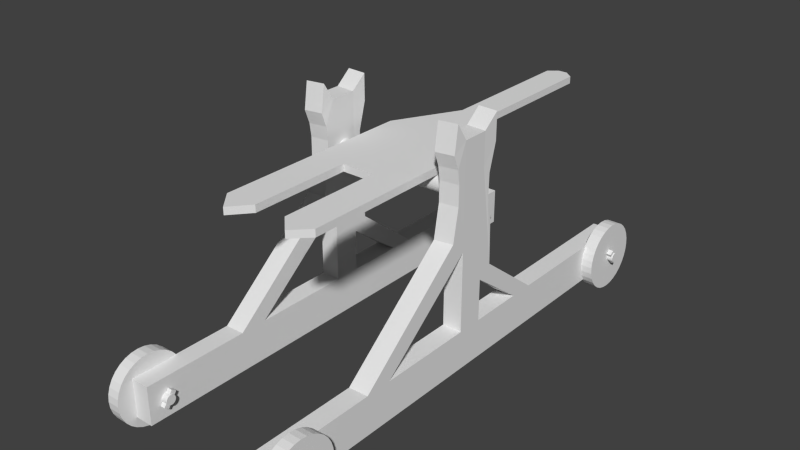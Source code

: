 # Source: catapult.blend  (saved by Blender 2.76.0; exported with 4.5.12 LTS)
import bpy
from mathutils import Matrix  # noqa: F401  (used for matrix-valued properties, if any)

bpy.ops.wm.read_factory_settings(use_empty=True)
scene = bpy.context.scene
scene.name = 'Scene'

# ---- collections
col_collection_1 = bpy.data.collections.new('Collection 1'); scene.collection.children.link(col_collection_1)

# ---- world
world_world = bpy.data.worlds.new('World'); scene.world = world_world
world_world.color = (0.05088, 0.05088, 0.05088)
world_world.use_sun_shadow = False
world_world.sun_shadow_jitter_overblur = 0.0
world_world.cycles.sampling_method = 'MANUAL'
world_world.cycles.sample_map_resolution = 256

# ---- meshes
me_cylinder_003 = bpy.data.meshes.new('Cylinder.003')
me_cylinder_003.from_pydata([(-0.9047, -5.435, -0.6667), (-1.657, -5.435, -0.6667), (-0.9047, 26.41, -0.1915), (-1.657, 26.41, -0.1915), (-0.9047, -5.435, 0.6667), (-1.657, -5.435, 0.6667), (-0.9047, 26.41, 0.1915), (-1.657, 26.41, 0.1915), (-1.156, -5.435, -0.6667), (-1.406, -5.435, -0.6667), (-1.657, 4.804, -0.6667), (-1.657, 11.4, -0.1915), (-1.406, 26.41, -0.1915), (-1.156, 26.41, -0.1915), (-0.9047, 11.4, -0.1915), (-0.9047, 4.804, -0.6667), (-1.657, 27.2, -0.06382), (-1.657, 27.2, 0.06382), (-1.406, 26.41, 0.1915), (-1.156, 26.41, 0.1915), (-0.9047, 27.2, 0.06382), (-0.9047, 27.2, -0.06382), (-1.657, 11.4, 0.1915), (-1.657, 4.804, 0.6667), (-1.406, -5.435, 0.6667), (-1.156, -5.435, 0.6667), (-0.9047, 4.804, 0.6667), (-0.9047, 11.4, 0.1915), (-1.657, -5.435, 0.2222), (-1.657, -5.435, -0.2222), (-0.9047, -5.435, -0.2222), (-0.9047, -5.435, 0.2222), (-1.657, 4.804, 0.2222), (-1.657, 4.804, -0.2222), (-1.657, 11.4, 0.06382), (-1.657, 11.4, -0.06382), (-0.9047, 4.804, -0.2222), (-0.9047, 4.804, 0.2222), (-0.9047, 11.4, -0.06382), (-0.9047, 11.4, 0.06382), (-1.657, -15.95, 0.6667), (-0.9047, -15.95, 0.6667), (-1.657, -15.95, -0.6667), (-0.9047, -15.95, -0.6667), (-1.406, 11.4, 0.1915), (-1.156, 11.4, 0.1915), (-1.406, 4.804, 0.6667), (-1.156, 4.804, 0.6667), (-1.406, 27.2, -0.06382), (-1.156, 27.2, -0.06382), (-1.406, 27.2, 0.06382), (-1.156, 27.2, 0.06382), (-1.406, 4.804, -0.6667), (-1.156, 4.804, -0.6667), (-1.406, 11.4, -0.1915), (-1.156, 11.4, -0.1915), (-0.9047, -6.742, -0.6667), (-1.657, -6.742, -0.6667), (-0.9047, -6.742, 0.6667), (-1.657, -6.742, 0.6667), (-1.156, -6.742, -0.6667), (-1.406, -6.742, -0.6667), (-1.406, -6.742, 0.6667), (-1.156, -6.742, 0.6667), (-1.657, -6.742, 0.2222), (-1.657, -6.742, -0.2222), (-0.9047, -6.742, -0.2222), (-0.9047, -6.742, 0.2222), (-1.156, -15.95, -0.6667), (-1.406, -15.95, -0.6667), (-1.406, -15.95, 0.6667), (-1.156, -15.95, 0.6667), (-1.657, -15.95, 0.2222), (-1.657, -15.95, -0.2222), (-0.9047, -15.95, -0.2222), (-0.9047, -15.95, 0.2222), (-1.406, -15.95, 0.2222), (-1.156, -15.95, 0.2222), (-1.406, -15.95, -0.2222), (-1.156, -15.95, -0.2222), (-1.657, -12.88, -0.2222), (-1.657, -9.812, -0.2222), (-1.657, -9.812, 0.2222), (-1.657, -12.88, 0.2222), (-0.9047, -12.88, -0.2222), (-0.9047, -9.812, -0.2222), (-0.9047, -9.812, 0.2222), (-0.9047, -12.88, 0.2222), (-1.072, -15.95, 0.2222), (-0.9883, -15.95, 0.2222), (-1.574, -15.95, 0.2222), (-1.49, -15.95, 0.2222), (-1.323, -15.95, 0.2222), (-1.239, -15.95, 0.2222), (-1.072, -15.95, -0.2222), (-0.9883, -15.95, -0.2222), (-1.574, -15.95, -0.2222), (-1.49, -15.95, -0.2222), (-1.323, -15.95, -0.2222), (-1.239, -15.95, -0.2222), (-1.03, -15.95, 0.6667), (-0.9047, -17.6, 0.4444), (-1.532, -15.95, 0.6667), (-1.281, -15.95, 0.6667), (-1.657, -17.6, 0.4444), (-0.9465, -15.95, 0.2222), (-1.448, -15.95, 0.2222), (-1.197, -15.95, 0.2222), (-1.406, -17.6, 0.4444), (-1.156, -17.6, 0.4444), (-1.114, -15.95, 0.2222), (-1.03, -15.95, 0.2222), (-1.615, -15.95, 0.2222), (-1.532, -15.95, 0.2222), (-1.365, -15.95, 0.2222), (-1.281, -15.95, 0.2222), (-1.532, -15.95, -0.6667), (-1.657, -17.9, -0.4444), (-1.03, -15.95, -0.6667), (-1.281, -15.95, -0.6667), (-0.9047, -17.9, -0.4444), (-0.9465, -15.95, -0.2222), (-1.448, -15.95, -0.2222), (-1.197, -15.95, -0.2222), (-1.406, -17.9, -0.4444), (-1.156, -17.9, -0.4444), (-1.114, -15.95, -0.2222), (-1.03, -15.95, -0.2222), (-1.615, -15.95, -0.2222), (-1.532, -15.95, -0.2222), (-1.365, -15.95, -0.2222), (-1.281, -15.95, -0.2222), (0.0, 1.0, -1.0), (0.0, 1.0, 1.0), (0.1951, 0.9808, -1.0), (0.1951, 0.9808, 1.0), (0.3827, 0.9239, -1.0), (0.3827, 0.9239, 1.0), (0.5556, 0.8315, -1.0), (0.5556, 0.8315, 1.0), (0.7071, 0.7071, -1.0), (0.7071, 0.7071, 1.0), (0.8315, 0.5556, -1.0), (0.8315, 0.5556, 1.0), (0.9239, 0.3827, -1.0), (0.9239, 0.3827, 1.0), (0.9808, 0.1951, -1.0), (0.9808, 0.1951, 1.0), (1.0, 7.55e-08, -1.0), (1.0, 7.55e-08, 1.0), (0.9808, -0.1951, -1.0), (0.9808, -0.1951, 1.0), (0.9239, -0.3827, -1.0), (0.9239, -0.3827, 1.0), (0.8315, -0.5556, -1.0), (0.8315, -0.5556, 1.0), (0.7071, -0.7071, -1.0), (0.7071, -0.7071, 1.0), (0.5556, -0.8315, -1.0), (0.5556, -0.8315, 1.0), (0.3827, -0.9239, -1.0), (0.3827, -0.9239, 1.0), (0.1951, -0.9808, -1.0), (0.1951, -0.9808, 1.0), (-3.258e-07, -1.0, -1.0), (-3.258e-07, -1.0, 1.0), (-0.1951, -0.9808, -1.0), (-0.1951, -0.9808, 1.0), (-0.3827, -0.9239, -1.0), (-0.3827, -0.9239, 1.0), (-0.5556, -0.8315, -1.0), (-0.5556, -0.8315, 1.0), (-0.7071, -0.7071, -1.0), (-0.7071, -0.7071, 1.0), (-0.8315, -0.5556, -1.0), (-0.8315, -0.5556, 1.0), (-0.9239, -0.3827, -1.0), (-0.9239, -0.3827, 1.0), (-0.9808, -0.1951, -1.0), (-0.9808, -0.1951, 1.0), (-1.0, 9.656e-07, -1.0), (-1.0, 9.656e-07, 1.0), (-0.9808, 0.1951, -1.0), (-0.9808, 0.1951, 1.0), (-0.9239, 0.3827, -1.0), (-0.9239, 0.3827, 1.0), (-0.8315, 0.5556, -1.0), (-0.8315, 0.5556, 1.0), (-0.7071, 0.7071, -1.0), (-0.7071, 0.7071, 1.0), (-0.5556, 0.8315, -1.0), (-0.5556, 0.8315, 1.0), (-0.3827, 0.9239, -1.0), (-0.3827, 0.9239, 1.0), (-0.1951, 0.9808, -1.0), (-0.1951, 0.9808, 1.0)], [], [(55, 13, 2, 14), (51, 19, 6, 20), (47, 25, 4, 26), (5, 28, 64, 59), (39, 20, 6, 27), (35, 16, 3, 11), (29, 33, 10, 1), (33, 35, 11, 10), (5, 23, 32, 28), (28, 32, 33, 29), (23, 22, 34, 32), (32, 34, 35, 33), (22, 7, 17, 34), (34, 17, 16, 35), (31, 37, 26, 4), (37, 39, 27, 26), (0, 15, 36, 30), (30, 36, 37, 31), (15, 14, 38, 36), (36, 38, 39, 37), (14, 2, 21, 38), (38, 21, 20, 39), (4, 25, 63, 58), (24, 5, 59, 62), (31, 4, 58, 67), (1, 9, 61, 57), (0, 30, 66, 56), (29, 1, 57, 65), (9, 8, 60, 61), (19, 45, 27, 6), (45, 47, 26, 27), (7, 22, 44, 18), (18, 44, 45, 19), (22, 23, 46, 44), (44, 46, 47, 45), (23, 5, 24, 46), (46, 24, 25, 47), (13, 49, 21, 2), (49, 51, 20, 21), (3, 16, 48, 12), (12, 48, 49, 13), (16, 17, 50, 48), (48, 50, 51, 49), (17, 7, 18, 50), (50, 18, 19, 51), (8, 53, 15, 0), (53, 55, 14, 15), (1, 10, 52, 9), (9, 52, 53, 8), (10, 11, 54, 52), (52, 54, 55, 53), (11, 3, 12, 54), (54, 12, 13, 55), (65, 57, 42, 117, 73, 80, 81), (61, 60, 68, 119, 69), (59, 64, 82, 83, 72, 104, 40), (58, 63, 71, 100, 41), (60, 56, 43, 118, 68), (63, 62, 70, 103, 71), (57, 61, 69, 116, 42), (25, 24, 62, 63), (8, 0, 56, 60), (79, 125, 120, 74, 121, 95, 127, 94, 126), (71, 109, 101, 41, 100), (40, 104, 108, 70, 102), (70, 108, 109, 71, 103), (73, 117, 124, 78, 122, 97, 129, 96, 128), (78, 124, 125, 79, 123, 99, 131, 98, 130), (62, 59, 40, 102, 70), (67, 58, 41, 101, 75, 87, 86), (56, 66, 85, 84, 74, 120, 43), (28, 29, 30, 31), (30, 29, 65, 66), (81, 85, 66, 65), (28, 31, 67, 64), (93, 115, 92, 114, 76, 106, 91, 113, 90, 112, 72, 83, 87, 75, 105, 89, 111, 88, 110, 77, 107), (79, 126, 94, 127, 95, 121, 74, 84, 80, 73, 128, 96, 129, 97, 122, 78, 130, 98, 131, 99, 123), (80, 84, 85, 81), (87, 83, 82, 86), (86, 82, 64, 67), (108, 76, 114, 92, 115, 93, 107, 77, 109), (109, 77, 110, 88, 111, 89, 105, 75, 101), (104, 72, 112, 90, 113, 91, 106, 76, 108), (125, 68, 118, 43, 120), (117, 42, 116, 69, 124), (124, 69, 119, 68, 125), (132, 133, 135, 134), (134, 135, 137, 136), (136, 137, 139, 138), (138, 139, 141, 140), (140, 141, 143, 142), (142, 143, 145, 144), (144, 145, 147, 146), (146, 147, 149, 148), (148, 149, 151, 150), (150, 151, 153, 152), (152, 153, 155, 154), (154, 155, 157, 156), (156, 157, 159, 158), (158, 159, 161, 160), (160, 161, 163, 162), (162, 163, 165, 164), (164, 165, 167, 166), (166, 167, 169, 168), (168, 169, 171, 170), (170, 171, 173, 172), (172, 173, 175, 174), (174, 175, 177, 176), (176, 177, 179, 178), (178, 179, 181, 180), (180, 181, 183, 182), (182, 183, 185, 184), (184, 185, 187, 186), (186, 187, 189, 188), (188, 189, 191, 190), (190, 191, 193, 192), (135, 133, 195, 193, 191, 189, 187, 185, 183, 181, 179, 177, 175, 173, 171, 169, 167, 165, 163, 161, 159, 157, 155, 153, 151, 149, 147, 145, 143, 141, 139, 137), (194, 195, 133, 132), (192, 193, 195, 194), (132, 134, 136, 138, 140, 142, 144, 146, 148, 150, 152, 154, 156, 158, 160, 162, 164, 166, 168, 170, 172, 174, 176, 178, 180, 182, 184, 186, 188, 190, 192, 194)])
me_cylinder_003.use_remesh_preserve_volume = False
me_cylinder_003.use_remesh_preserve_attributes = False
me_cylinder_003.use_mirror_vertex_groups = False
me_cylinder_003.update()
me_cube_012 = bpy.data.meshes.new('Cube.012')
me_cube_012.from_pydata([(-1.0, -1.0, -1.0), (-1.0, -1.0, 1.0), (-1.0, 1.0, -1.0), (-1.0, 1.0, 1.0), (1.0, -1.0, -1.0), (1.0, -1.0, 1.0), (1.0, 1.0, -1.0), (1.0, 1.0, 1.0), (-1.0, -0.05599, 1.0), (-1.0, 0.0548, 1.0), (1.0, 0.05092, 1.0), (1.0, -0.05651, 1.0), (-1.0, -0.05599, 8.728), (-1.0, 0.0548, 8.721), (1.0, 0.05092, 8.733), (1.0, -0.05651, 8.728), (-1.0, -0.5681, 1.0), (-1.0, -0.4614, 1.0), (1.0, -0.4556, 1.0), (1.0, -0.5655, 1.0), (-1.0, 0.0548, 10.37), (1.0, 0.05092, 10.37), (-1.0, -0.5681, 1.0), (-1.0, -0.4614, 1.0), (1.0, -0.4556, 1.0), (1.0, -0.5655, 1.0), (-1.0, -0.05599, 6.214), (-1.0, -0.05599, 5.012), (1.0, -0.05651, 5.088), (1.0, -0.05651, 6.213), (-1.0, 0.3736, 1.0), (-1.0, 0.2747, 1.0), (1.0, 0.3798, 1.0), (1.0, 0.2793, 1.0), (-1.0, -0.1195, 5.709), (1.0, -0.1146, 5.76), (-1.0, 0.3736, 1.0), (-1.0, 0.2747, 1.0), (1.0, 0.3798, 1.0), (1.0, 0.2793, 1.0), (-1.0, 0.0548, 4.232), (-1.0, 0.0548, 3.223), (1.0, 0.05092, 4.207), (1.0, 0.05092, 3.133), (1.0, 0.1068, 3.661), (-1.0, 0.1059, 3.713), (-1.0, 0.0548, 4.232), (1.0, 0.05092, 4.207), (-0.9263, 0.1156, 9.688), (1.074, 0.1117, 9.688), (-0.967, 0.08211, 6.991), (-0.9476, 0.08466, 8.316), (1.053, 0.08217, 8.314), (1.033, 0.08089, 6.982), (-0.9263, 0.1156, 11.05), (1.074, 0.1117, 11.05), (-0.9691, 0.09932, 6.497), (1.031, 0.09837, 6.474), (-1.0, -0.05599, 10.37), (1.0, -0.05651, 10.37), (-1.096, -0.1024, 11.18), (0.9044, -0.09747, 11.23), (-1.012, -0.101, 9.124), (0.9876, -0.09611, 9.176), (-1.095, -0.1184, 9.819), (0.9049, -0.1135, 9.871), (0.993, -0.08926, 7.434), (0.9886, -0.08843, 8.456), (-1.007, -0.09425, 7.387), (-1.011, -0.09333, 8.428)], [], [(1, 16, 17, 8, 9, 31, 30, 3, 2, 0), (3, 7, 6, 2), (7, 32, 33, 10, 11, 18, 19, 5, 4, 6), (5, 1, 0, 4), (0, 2, 6, 4), (10, 33, 31, 9), (17, 16, 22, 23), (38, 36, 45, 44), (5, 19, 16, 1), (18, 11, 8, 17), (62, 63, 65, 64), (16, 19, 25, 22), (18, 17, 23, 24), (13, 12, 20), (19, 18, 24, 25), (23, 22, 34, 26, 27), (24, 23, 27, 28), (25, 24, 28, 29, 35), (9, 8, 27, 26, 12, 13, 40, 41), (11, 10, 43, 42, 14, 15, 29, 28), (8, 11, 28, 27), (30, 31, 37, 36), (26, 29, 15, 12), (32, 7, 3, 30), (33, 32, 38, 39), (32, 30, 36, 38), (31, 33, 39, 37), (43, 42, 40, 41), (39, 38, 44, 42, 43), (36, 37, 41, 40, 45), (37, 39, 43, 41), (10, 9, 41, 43), (44, 45, 40, 42), (42, 40, 46, 47), (49, 48, 54, 55), (21, 49, 55), (57, 56, 50, 53), (47, 46, 45, 44), (52, 51, 48, 49), (53, 50, 51, 52), (20, 21, 55, 54), (48, 20, 54), (15, 14, 21), (44, 45, 56, 57), (59, 21, 20, 58), (20, 12, 58), (12, 15, 59, 58), (15, 21, 59), (29, 28, 27, 26), (22, 25, 35, 34), (26, 34, 68, 69, 62, 12), (68, 66, 67, 69), (35, 29, 15, 63, 67, 66), (59, 58, 60, 61), (12, 62, 64, 58), (63, 15, 59, 65), (64, 65, 61, 60), (65, 59, 61), (69, 67, 63, 62), (58, 64, 60), (34, 35, 66, 68), (21, 14, 47, 44, 57, 53, 52, 49), (14, 42, 47), (46, 13, 20, 48, 51, 50, 56, 45), (40, 13, 46)])
me_cube_012.use_remesh_preserve_volume = False
me_cube_012.use_remesh_preserve_attributes = False
me_cube_012.use_mirror_vertex_groups = False
me_cube_012.update()
me_cylinder_009 = bpy.data.meshes.new('Cylinder.009')
me_cylinder_009.from_pydata([(0.0, 1.0, -1.0), (0.0, 1.0, 1.0), (0.1951, 0.9808, -1.0), (0.1951, 0.9808, 1.0), (0.3827, 0.9239, -1.0), (0.3827, 0.9239, 1.0), (0.5556, 0.8315, -1.0), (0.5556, 0.8315, 1.0), (0.7071, 0.7071, -1.0), (0.7071, 0.7071, 1.0), (0.8315, 0.5556, -1.0), (0.8315, 0.5556, 1.0), (0.9239, 0.3827, -1.0), (0.9239, 0.3827, 1.0), (0.9808, 0.1951, -1.0), (0.9808, 0.1951, 1.0), (1.0, 7.55e-08, -1.0), (1.0, 7.55e-08, 1.0), (0.9808, -0.1951, -1.0), (0.9808, -0.1951, 1.0), (0.9239, -0.3827, -1.0), (0.9239, -0.3827, 1.0), (0.8315, -0.5556, -1.0), (0.8315, -0.5556, 1.0), (0.7071, -0.7071, -1.0), (0.7071, -0.7071, 1.0), (0.5556, -0.8315, -1.0), (0.5556, -0.8315, 1.0), (0.3827, -0.9239, -1.0), (0.3827, -0.9239, 1.0), (0.1951, -0.9808, -1.0), (0.1951, -0.9808, 1.0), (-3.258e-07, -1.0, -1.0), (-3.258e-07, -1.0, 1.0), (-0.1951, -0.9808, -1.0), (-0.1951, -0.9808, 1.0), (-0.3827, -0.9239, -1.0), (-0.3827, -0.9239, 1.0), (-0.5556, -0.8315, -1.0), (-0.5556, -0.8315, 1.0), (-0.7071, -0.7071, -1.0), (-0.7071, -0.7071, 1.0), (-0.8315, -0.5556, -1.0), (-0.8315, -0.5556, 1.0), (-0.9239, -0.3827, -1.0), (-0.9239, -0.3827, 1.0), (-0.9808, -0.1951, -1.0), (-0.9808, -0.1951, 1.0), (-1.0, 9.656e-07, -1.0), (-1.0, 9.656e-07, 1.0), (-0.9808, 0.1951, -1.0), (-0.9808, 0.1951, 1.0), (-0.9239, 0.3827, -1.0), (-0.9239, 0.3827, 1.0), (-0.8315, 0.5556, -1.0), (-0.8315, 0.5556, 1.0), (-0.7071, 0.7071, -1.0), (-0.7071, 0.7071, 1.0), (-0.5556, 0.8315, -1.0), (-0.5556, 0.8315, 1.0), (-0.3827, 0.9239, -1.0), (-0.3827, 0.9239, 1.0), (-0.1951, 0.9808, -1.0), (-0.1951, 0.9808, 1.0)], [], [(0, 1, 3, 2), (2, 3, 5, 4), (4, 5, 7, 6), (6, 7, 9, 8), (8, 9, 11, 10), (10, 11, 13, 12), (12, 13, 15, 14), (14, 15, 17, 16), (16, 17, 19, 18), (18, 19, 21, 20), (20, 21, 23, 22), (22, 23, 25, 24), (24, 25, 27, 26), (26, 27, 29, 28), (28, 29, 31, 30), (30, 31, 33, 32), (32, 33, 35, 34), (34, 35, 37, 36), (36, 37, 39, 38), (38, 39, 41, 40), (40, 41, 43, 42), (42, 43, 45, 44), (44, 45, 47, 46), (46, 47, 49, 48), (48, 49, 51, 50), (50, 51, 53, 52), (52, 53, 55, 54), (54, 55, 57, 56), (56, 57, 59, 58), (58, 59, 61, 60), (3, 1, 63, 61, 59, 57, 55, 53, 51, 49, 47, 45, 43, 41, 39, 37, 35, 33, 31, 29, 27, 25, 23, 21, 19, 17, 15, 13, 11, 9, 7, 5), (62, 63, 1, 0), (60, 61, 63, 62), (0, 2, 4, 6, 8, 10, 12, 14, 16, 18, 20, 22, 24, 26, 28, 30, 32, 34, 36, 38, 40, 42, 44, 46, 48, 50, 52, 54, 56, 58, 60, 62)])
me_cylinder_009.use_remesh_preserve_volume = False
me_cylinder_009.use_remesh_preserve_attributes = False
me_cylinder_009.use_mirror_vertex_groups = False
me_cylinder_009.update()
me_cylinder_008 = bpy.data.meshes.new('Cylinder.008')
me_cylinder_008.from_pydata([(0.0, 1.0, -1.0), (0.0, 1.0, 1.0), (0.1951, 0.9808, -1.0), (0.1951, 0.9808, 1.0), (0.3827, 0.9239, -1.0), (0.3827, 0.9239, 1.0), (0.5556, 0.8315, -1.0), (0.5556, 0.8315, 1.0), (0.7071, 0.7071, -1.0), (0.7071, 0.7071, 1.0), (0.8315, 0.5556, -1.0), (0.8315, 0.5556, 1.0), (0.9239, 0.3827, -1.0), (0.9239, 0.3827, 1.0), (0.9808, 0.1951, -1.0), (0.9808, 0.1951, 1.0), (1.0, 7.55e-08, -1.0), (1.0, 7.55e-08, 1.0), (0.9808, -0.1951, -1.0), (0.9808, -0.1951, 1.0), (0.9239, -0.3827, -1.0), (0.9239, -0.3827, 1.0), (0.8315, -0.5556, -1.0), (0.8315, -0.5556, 1.0), (0.7071, -0.7071, -1.0), (0.7071, -0.7071, 1.0), (0.5556, -0.8315, -1.0), (0.5556, -0.8315, 1.0), (0.3827, -0.9239, -1.0), (0.3827, -0.9239, 1.0), (0.1951, -0.9808, -1.0), (0.1951, -0.9808, 1.0), (-3.258e-07, -1.0, -1.0), (-3.258e-07, -1.0, 1.0), (-0.1951, -0.9808, -1.0), (-0.1951, -0.9808, 1.0), (-0.3827, -0.9239, -1.0), (-0.3827, -0.9239, 1.0), (-0.5556, -0.8315, -1.0), (-0.5556, -0.8315, 1.0), (-0.7071, -0.7071, -1.0), (-0.7071, -0.7071, 1.0), (-0.8315, -0.5556, -1.0), (-0.8315, -0.5556, 1.0), (-0.9239, -0.3827, -1.0), (-0.9239, -0.3827, 1.0), (-0.9808, -0.1951, -1.0), (-0.9808, -0.1951, 1.0), (-1.0, 9.656e-07, -1.0), (-1.0, 9.656e-07, 1.0), (-0.9808, 0.1951, -1.0), (-0.9808, 0.1951, 1.0), (-0.9239, 0.3827, -1.0), (-0.9239, 0.3827, 1.0), (-0.8315, 0.5556, -1.0), (-0.8315, 0.5556, 1.0), (-0.7071, 0.7071, -1.0), (-0.7071, 0.7071, 1.0), (-0.5556, 0.8315, -1.0), (-0.5556, 0.8315, 1.0), (-0.3827, 0.9239, -1.0), (-0.3827, 0.9239, 1.0), (-0.1951, 0.9808, -1.0), (-0.1951, 0.9808, 1.0)], [], [(0, 1, 3, 2), (2, 3, 5, 4), (4, 5, 7, 6), (6, 7, 9, 8), (8, 9, 11, 10), (10, 11, 13, 12), (12, 13, 15, 14), (14, 15, 17, 16), (16, 17, 19, 18), (18, 19, 21, 20), (20, 21, 23, 22), (22, 23, 25, 24), (24, 25, 27, 26), (26, 27, 29, 28), (28, 29, 31, 30), (30, 31, 33, 32), (32, 33, 35, 34), (34, 35, 37, 36), (36, 37, 39, 38), (38, 39, 41, 40), (40, 41, 43, 42), (42, 43, 45, 44), (44, 45, 47, 46), (46, 47, 49, 48), (48, 49, 51, 50), (50, 51, 53, 52), (52, 53, 55, 54), (54, 55, 57, 56), (56, 57, 59, 58), (58, 59, 61, 60), (3, 1, 63, 61, 59, 57, 55, 53, 51, 49, 47, 45, 43, 41, 39, 37, 35, 33, 31, 29, 27, 25, 23, 21, 19, 17, 15, 13, 11, 9, 7, 5), (62, 63, 1, 0), (60, 61, 63, 62), (0, 2, 4, 6, 8, 10, 12, 14, 16, 18, 20, 22, 24, 26, 28, 30, 32, 34, 36, 38, 40, 42, 44, 46, 48, 50, 52, 54, 56, 58, 60, 62)])
me_cylinder_008.use_remesh_preserve_volume = False
me_cylinder_008.use_remesh_preserve_attributes = False
me_cylinder_008.use_mirror_vertex_groups = False
me_cylinder_008.update()
me_cylinder_007 = bpy.data.meshes.new('Cylinder.007')
me_cylinder_007.from_pydata([(0.0, 1.0, -1.0), (0.0, 1.0, 1.0), (0.1951, 0.9808, -1.0), (0.1951, 0.9808, 1.0), (0.3827, 0.9239, -1.0), (0.3827, 0.9239, 1.0), (0.5556, 0.8315, -1.0), (0.5556, 0.8315, 1.0), (0.7071, 0.7071, -1.0), (0.7071, 0.7071, 1.0), (0.8315, 0.5556, -1.0), (0.8315, 0.5556, 1.0), (0.9239, 0.3827, -1.0), (0.9239, 0.3827, 1.0), (0.9808, 0.1951, -1.0), (0.9808, 0.1951, 1.0), (1.0, 7.55e-08, -1.0), (1.0, 7.55e-08, 1.0), (0.9808, -0.1951, -1.0), (0.9808, -0.1951, 1.0), (0.9239, -0.3827, -1.0), (0.9239, -0.3827, 1.0), (0.8315, -0.5556, -1.0), (0.8315, -0.5556, 1.0), (0.7071, -0.7071, -1.0), (0.7071, -0.7071, 1.0), (0.5556, -0.8315, -1.0), (0.5556, -0.8315, 1.0), (0.3827, -0.9239, -1.0), (0.3827, -0.9239, 1.0), (0.1951, -0.9808, -1.0), (0.1951, -0.9808, 1.0), (-3.258e-07, -1.0, -1.0), (-3.258e-07, -1.0, 1.0), (-0.1951, -0.9808, -1.0), (-0.1951, -0.9808, 1.0), (-0.3827, -0.9239, -1.0), (-0.3827, -0.9239, 1.0), (-0.5556, -0.8315, -1.0), (-0.5556, -0.8315, 1.0), (-0.7071, -0.7071, -1.0), (-0.7071, -0.7071, 1.0), (-0.8315, -0.5556, -1.0), (-0.8315, -0.5556, 1.0), (-0.9239, -0.3827, -1.0), (-0.9239, -0.3827, 1.0), (-0.9808, -0.1951, -1.0), (-0.9808, -0.1951, 1.0), (-1.0, 9.656e-07, -1.0), (-1.0, 9.656e-07, 1.0), (-0.9808, 0.1951, -1.0), (-0.9808, 0.1951, 1.0), (-0.9239, 0.3827, -1.0), (-0.9239, 0.3827, 1.0), (-0.8315, 0.5556, -1.0), (-0.8315, 0.5556, 1.0), (-0.7071, 0.7071, -1.0), (-0.7071, 0.7071, 1.0), (-0.5556, 0.8315, -1.0), (-0.5556, 0.8315, 1.0), (-0.3827, 0.9239, -1.0), (-0.3827, 0.9239, 1.0), (-0.1951, 0.9808, -1.0), (-0.1951, 0.9808, 1.0)], [], [(0, 1, 3, 2), (2, 3, 5, 4), (4, 5, 7, 6), (6, 7, 9, 8), (8, 9, 11, 10), (10, 11, 13, 12), (12, 13, 15, 14), (14, 15, 17, 16), (16, 17, 19, 18), (18, 19, 21, 20), (20, 21, 23, 22), (22, 23, 25, 24), (24, 25, 27, 26), (26, 27, 29, 28), (28, 29, 31, 30), (30, 31, 33, 32), (32, 33, 35, 34), (34, 35, 37, 36), (36, 37, 39, 38), (38, 39, 41, 40), (40, 41, 43, 42), (42, 43, 45, 44), (44, 45, 47, 46), (46, 47, 49, 48), (48, 49, 51, 50), (50, 51, 53, 52), (52, 53, 55, 54), (54, 55, 57, 56), (56, 57, 59, 58), (58, 59, 61, 60), (3, 1, 63, 61, 59, 57, 55, 53, 51, 49, 47, 45, 43, 41, 39, 37, 35, 33, 31, 29, 27, 25, 23, 21, 19, 17, 15, 13, 11, 9, 7, 5), (62, 63, 1, 0), (60, 61, 63, 62), (0, 2, 4, 6, 8, 10, 12, 14, 16, 18, 20, 22, 24, 26, 28, 30, 32, 34, 36, 38, 40, 42, 44, 46, 48, 50, 52, 54, 56, 58, 60, 62)])
me_cylinder_007.use_remesh_preserve_volume = False
me_cylinder_007.use_remesh_preserve_attributes = False
me_cylinder_007.use_mirror_vertex_groups = False
me_cylinder_007.update()
me_cube_011 = bpy.data.meshes.new('Cube.011')
me_cube_011.from_pydata([(-1.0, -1.0, -1.0), (-1.0, -1.0, 1.0), (-1.0, 1.0, -1.0), (-1.0, 1.0, 1.0), (1.0, -1.0, -1.0), (1.0, -1.0, 1.0), (1.0, 1.0, -1.0), (1.0, 1.0, 1.0)], [], [(1, 3, 2, 0), (3, 7, 6, 2), (7, 5, 4, 6), (5, 1, 0, 4), (0, 2, 6, 4), (5, 7, 3, 1)])
me_cube_011.use_remesh_preserve_volume = False
me_cube_011.use_remesh_preserve_attributes = False
me_cube_011.use_mirror_vertex_groups = False
me_cube_011.update()
me_cube_010 = bpy.data.meshes.new('Cube.010')
me_cube_010.from_pydata([(-1.0, -1.0, -1.0), (-1.0, -1.0, 1.0), (-1.0, 1.0, -1.0), (-1.0, 1.0, 1.0), (1.0, -1.0, -1.0), (1.0, -1.0, 1.0), (1.0, 1.0, -1.0), (1.0, 1.0, 1.0)], [], [(1, 3, 2, 0), (3, 7, 6, 2), (7, 5, 4, 6), (5, 1, 0, 4), (0, 2, 6, 4), (5, 7, 3, 1)])
me_cube_010.use_remesh_preserve_volume = False
me_cube_010.use_remesh_preserve_attributes = False
me_cube_010.use_mirror_vertex_groups = False
me_cube_010.update()
me_cube_009 = bpy.data.meshes.new('Cube.009')
me_cube_009.from_pydata([(-1.0, -1.0, -1.0), (-1.0, -1.0, 1.0), (-1.0, 1.0, -1.0), (-1.0, 1.0, 1.0), (1.0, -1.0, -1.0), (1.0, -1.0, 1.0), (1.0, 1.0, -1.0), (1.0, 1.0, 1.0)], [], [(1, 3, 2, 0), (3, 7, 6, 2), (7, 5, 4, 6), (5, 1, 0, 4), (0, 2, 6, 4), (5, 7, 3, 1)])
me_cube_009.use_remesh_preserve_volume = False
me_cube_009.use_remesh_preserve_attributes = False
me_cube_009.use_mirror_vertex_groups = False
me_cube_009.update()
me_cube_008 = bpy.data.meshes.new('Cube.008')
me_cube_008.from_pydata([(-1.0, -1.0, -1.0), (-1.0, -1.0, 1.0), (-1.0, 1.0, -1.0), (-1.0, 1.0, 1.0), (1.0, -1.0, -1.0), (1.0, -1.0, 1.0), (1.0, 1.0, -1.0), (1.0, 1.0, 1.0)], [], [(1, 3, 2, 0), (3, 7, 6, 2), (7, 5, 4, 6), (5, 1, 0, 4), (0, 2, 6, 4), (5, 7, 3, 1)])
me_cube_008.use_remesh_preserve_volume = False
me_cube_008.use_remesh_preserve_attributes = False
me_cube_008.use_mirror_vertex_groups = False
me_cube_008.update()
me_cylinder_006 = bpy.data.meshes.new('Cylinder.006')
me_cylinder_006.from_pydata([(0.0, 1.0, -1.0), (0.0, 1.0, 1.0), (0.1951, 0.9808, -1.0), (0.1951, 0.9808, 1.0), (0.3827, 0.9239, -1.0), (0.3827, 0.9239, 1.0), (0.5556, 0.8315, -1.0), (0.5556, 0.8315, 1.0), (0.7071, 0.7071, -1.0), (0.7071, 0.7071, 1.0), (0.8315, 0.5556, -1.0), (0.8315, 0.5556, 1.0), (0.9239, 0.3827, -1.0), (0.9239, 0.3827, 1.0), (0.9808, 0.1951, -1.0), (0.9808, 0.1951, 1.0), (1.0, 7.55e-08, -1.0), (1.0, 7.55e-08, 1.0), (0.9808, -0.1951, -1.0), (0.9808, -0.1951, 1.0), (0.9239, -0.3827, -1.0), (0.9239, -0.3827, 1.0), (0.8315, -0.5556, -1.0), (0.8315, -0.5556, 1.0), (0.7071, -0.7071, -1.0), (0.7071, -0.7071, 1.0), (0.5556, -0.8315, -1.0), (0.5556, -0.8315, 1.0), (0.3827, -0.9239, -1.0), (0.3827, -0.9239, 1.0), (0.1951, -0.9808, -1.0), (0.1951, -0.9808, 1.0), (-3.258e-07, -1.0, -1.0), (-3.258e-07, -1.0, 1.0), (-0.1951, -0.9808, -1.0), (-0.1951, -0.9808, 1.0), (-0.3827, -0.9239, -1.0), (-0.3827, -0.9239, 1.0), (-0.5556, -0.8315, -1.0), (-0.5556, -0.8315, 1.0), (-0.7071, -0.7071, -1.0), (-0.7071, -0.7071, 1.0), (-0.8315, -0.5556, -1.0), (-0.8315, -0.5556, 1.0), (-0.9239, -0.3827, -1.0), (-0.9239, -0.3827, 1.0), (-0.9808, -0.1951, -1.0), (-0.9808, -0.1951, 1.0), (-1.0, 9.656e-07, -1.0), (-1.0, 9.656e-07, 1.0), (-0.9808, 0.1951, -1.0), (-0.9808, 0.1951, 1.0), (-0.9239, 0.3827, -1.0), (-0.9239, 0.3827, 1.0), (-0.8315, 0.5556, -1.0), (-0.8315, 0.5556, 1.0), (-0.7071, 0.7071, -1.0), (-0.7071, 0.7071, 1.0), (-0.5556, 0.8315, -1.0), (-0.5556, 0.8315, 1.0), (-0.3827, 0.9239, -1.0), (-0.3827, 0.9239, 1.0), (-0.1951, 0.9808, -1.0), (-0.1951, 0.9808, 1.0)], [], [(0, 1, 3, 2), (2, 3, 5, 4), (4, 5, 7, 6), (6, 7, 9, 8), (8, 9, 11, 10), (10, 11, 13, 12), (12, 13, 15, 14), (14, 15, 17, 16), (16, 17, 19, 18), (18, 19, 21, 20), (20, 21, 23, 22), (22, 23, 25, 24), (24, 25, 27, 26), (26, 27, 29, 28), (28, 29, 31, 30), (30, 31, 33, 32), (32, 33, 35, 34), (34, 35, 37, 36), (36, 37, 39, 38), (38, 39, 41, 40), (40, 41, 43, 42), (42, 43, 45, 44), (44, 45, 47, 46), (46, 47, 49, 48), (48, 49, 51, 50), (50, 51, 53, 52), (52, 53, 55, 54), (54, 55, 57, 56), (56, 57, 59, 58), (58, 59, 61, 60), (3, 1, 63, 61, 59, 57, 55, 53, 51, 49, 47, 45, 43, 41, 39, 37, 35, 33, 31, 29, 27, 25, 23, 21, 19, 17, 15, 13, 11, 9, 7, 5), (62, 63, 1, 0), (60, 61, 63, 62), (0, 2, 4, 6, 8, 10, 12, 14, 16, 18, 20, 22, 24, 26, 28, 30, 32, 34, 36, 38, 40, 42, 44, 46, 48, 50, 52, 54, 56, 58, 60, 62)])
me_cylinder_006.use_remesh_preserve_volume = False
me_cylinder_006.use_remesh_preserve_attributes = False
me_cylinder_006.use_mirror_vertex_groups = False
me_cylinder_006.update()
me_cylinder_005 = bpy.data.meshes.new('Cylinder.005')
me_cylinder_005.from_pydata([(0.0, 1.0, -1.0), (0.0, 1.0, 1.0), (0.1951, 0.9808, -1.0), (0.1951, 0.9808, 1.0), (0.3827, 0.9239, -1.0), (0.3827, 0.9239, 1.0), (0.5556, 0.8315, -1.0), (0.5556, 0.8315, 1.0), (0.7071, 0.7071, -1.0), (0.7071, 0.7071, 1.0), (0.8315, 0.5556, -1.0), (0.8315, 0.5556, 1.0), (0.9239, 0.3827, -1.0), (0.9239, 0.3827, 1.0), (0.9808, 0.1951, -1.0), (0.9808, 0.1951, 1.0), (1.0, 7.55e-08, -1.0), (1.0, 7.55e-08, 1.0), (0.9808, -0.1951, -1.0), (0.9808, -0.1951, 1.0), (0.9239, -0.3827, -1.0), (0.9239, -0.3827, 1.0), (0.8315, -0.5556, -1.0), (0.8315, -0.5556, 1.0), (0.7071, -0.7071, -1.0), (0.7071, -0.7071, 1.0), (0.5556, -0.8315, -1.0), (0.5556, -0.8315, 1.0), (0.3827, -0.9239, -1.0), (0.3827, -0.9239, 1.0), (0.1951, -0.9808, -1.0), (0.1951, -0.9808, 1.0), (-3.258e-07, -1.0, -1.0), (-3.258e-07, -1.0, 1.0), (-0.1951, -0.9808, -1.0), (-0.1951, -0.9808, 1.0), (-0.3827, -0.9239, -1.0), (-0.3827, -0.9239, 1.0), (-0.5556, -0.8315, -1.0), (-0.5556, -0.8315, 1.0), (-0.7071, -0.7071, -1.0), (-0.7071, -0.7071, 1.0), (-0.8315, -0.5556, -1.0), (-0.8315, -0.5556, 1.0), (-0.9239, -0.3827, -1.0), (-0.9239, -0.3827, 1.0), (-0.9808, -0.1951, -1.0), (-0.9808, -0.1951, 1.0), (-1.0, 9.656e-07, -1.0), (-1.0, 9.656e-07, 1.0), (-0.9808, 0.1951, -1.0), (-0.9808, 0.1951, 1.0), (-0.9239, 0.3827, -1.0), (-0.9239, 0.3827, 1.0), (-0.8315, 0.5556, -1.0), (-0.8315, 0.5556, 1.0), (-0.7071, 0.7071, -1.0), (-0.7071, 0.7071, 1.0), (-0.5556, 0.8315, -1.0), (-0.5556, 0.8315, 1.0), (-0.3827, 0.9239, -1.0), (-0.3827, 0.9239, 1.0), (-0.1951, 0.9808, -1.0), (-0.1951, 0.9808, 1.0)], [], [(0, 1, 3, 2), (2, 3, 5, 4), (4, 5, 7, 6), (6, 7, 9, 8), (8, 9, 11, 10), (10, 11, 13, 12), (12, 13, 15, 14), (14, 15, 17, 16), (16, 17, 19, 18), (18, 19, 21, 20), (20, 21, 23, 22), (22, 23, 25, 24), (24, 25, 27, 26), (26, 27, 29, 28), (28, 29, 31, 30), (30, 31, 33, 32), (32, 33, 35, 34), (34, 35, 37, 36), (36, 37, 39, 38), (38, 39, 41, 40), (40, 41, 43, 42), (42, 43, 45, 44), (44, 45, 47, 46), (46, 47, 49, 48), (48, 49, 51, 50), (50, 51, 53, 52), (52, 53, 55, 54), (54, 55, 57, 56), (56, 57, 59, 58), (58, 59, 61, 60), (3, 1, 63, 61, 59, 57, 55, 53, 51, 49, 47, 45, 43, 41, 39, 37, 35, 33, 31, 29, 27, 25, 23, 21, 19, 17, 15, 13, 11, 9, 7, 5), (62, 63, 1, 0), (60, 61, 63, 62), (0, 2, 4, 6, 8, 10, 12, 14, 16, 18, 20, 22, 24, 26, 28, 30, 32, 34, 36, 38, 40, 42, 44, 46, 48, 50, 52, 54, 56, 58, 60, 62)])
me_cylinder_005.use_remesh_preserve_volume = False
me_cylinder_005.use_remesh_preserve_attributes = False
me_cylinder_005.use_mirror_vertex_groups = False
me_cylinder_005.update()
me_cube_006 = bpy.data.meshes.new('Cube.006')
me_cube_006.from_pydata([(-1.0, -1.0, -1.0), (-1.0, -1.0, 1.0), (-1.0, 1.0, -1.0), (-1.0, 1.0, 1.0), (1.0, -1.0, -1.0), (1.0, -1.0, 1.0), (1.0, 1.0, -1.0), (1.0, 1.0, 1.0)], [], [(1, 3, 2, 0), (3, 7, 6, 2), (7, 5, 4, 6), (5, 1, 0, 4), (0, 2, 6, 4), (5, 7, 3, 1)])
me_cube_006.use_remesh_preserve_volume = False
me_cube_006.use_remesh_preserve_attributes = False
me_cube_006.use_mirror_vertex_groups = False
me_cube_006.update()
me_cube_005 = bpy.data.meshes.new('Cube.005')
me_cube_005.from_pydata([(-1.0, -1.0, -1.0), (-1.0, -1.0, 1.0), (-1.0, 1.0, -1.0), (-1.0, 1.0, 1.0), (1.0, -1.0, -1.0), (1.0, -1.0, 1.0), (1.0, 1.0, -1.0), (1.0, 1.0, 1.0)], [], [(1, 3, 2, 0), (3, 7, 6, 2), (7, 5, 4, 6), (5, 1, 0, 4), (0, 2, 6, 4), (5, 7, 3, 1)])
me_cube_005.use_remesh_preserve_volume = False
me_cube_005.use_remesh_preserve_attributes = False
me_cube_005.use_mirror_vertex_groups = False
me_cube_005.update()
me_cube_004 = bpy.data.meshes.new('Cube.004')
me_cube_004.from_pydata([(-1.0, -1.0, -1.0), (-1.0, -1.0, 1.0), (-1.0, 1.0, -1.0), (-1.0, 1.0, 1.0), (1.0, -1.0, -1.0), (1.0, -1.0, 1.0), (1.0, 1.0, -1.0), (1.0, 1.0, 1.0)], [], [(1, 3, 2, 0), (3, 7, 6, 2), (7, 5, 4, 6), (5, 1, 0, 4), (0, 2, 6, 4), (5, 7, 3, 1)])
me_cube_004.use_remesh_preserve_volume = False
me_cube_004.use_remesh_preserve_attributes = False
me_cube_004.use_mirror_vertex_groups = False
me_cube_004.update()
me_cube_003 = bpy.data.meshes.new('Cube.003')
me_cube_003.from_pydata([(-1.0, -1.0, -1.0), (-1.0, -1.0, 1.0), (-1.0, 1.0, -1.0), (-1.0, 1.0, 1.0), (1.0, -1.0, -1.0), (1.0, -1.0, 1.0), (1.0, 1.0, -1.0), (1.0, 1.0, 1.0)], [], [(1, 3, 2, 0), (3, 7, 6, 2), (7, 5, 4, 6), (5, 1, 0, 4), (0, 2, 6, 4), (5, 7, 3, 1)])
me_cube_003.use_remesh_preserve_volume = False
me_cube_003.use_remesh_preserve_attributes = False
me_cube_003.use_mirror_vertex_groups = False
me_cube_003.update()
me_cylinder_004 = bpy.data.meshes.new('Cylinder.004')
me_cylinder_004.from_pydata([(0.0, 1.0, -1.0), (0.0, 1.0, 1.0), (0.1951, 0.9808, -1.0), (0.1951, 0.9808, 1.0), (0.3827, 0.9239, -1.0), (0.3827, 0.9239, 1.0), (0.5556, 0.8315, -1.0), (0.5556, 0.8315, 1.0), (0.7071, 0.7071, -1.0), (0.7071, 0.7071, 1.0), (0.8315, 0.5556, -1.0), (0.8315, 0.5556, 1.0), (0.9239, 0.3827, -1.0), (0.9239, 0.3827, 1.0), (0.9808, 0.1951, -1.0), (0.9808, 0.1951, 1.0), (1.0, 7.55e-08, -1.0), (1.0, 7.55e-08, 1.0), (0.9808, -0.1951, -1.0), (0.9808, -0.1951, 1.0), (0.9239, -0.3827, -1.0), (0.9239, -0.3827, 1.0), (0.8315, -0.5556, -1.0), (0.8315, -0.5556, 1.0), (0.7071, -0.7071, -1.0), (0.7071, -0.7071, 1.0), (0.5556, -0.8315, -1.0), (0.5556, -0.8315, 1.0), (0.3827, -0.9239, -1.0), (0.3827, -0.9239, 1.0), (0.1951, -0.9808, -1.0), (0.1951, -0.9808, 1.0), (-3.258e-07, -1.0, -1.0), (-3.258e-07, -1.0, 1.0), (-0.1951, -0.9808, -1.0), (-0.1951, -0.9808, 1.0), (-0.3827, -0.9239, -1.0), (-0.3827, -0.9239, 1.0), (-0.5556, -0.8315, -1.0), (-0.5556, -0.8315, 1.0), (-0.7071, -0.7071, -1.0), (-0.7071, -0.7071, 1.0), (-0.8315, -0.5556, -1.0), (-0.8315, -0.5556, 1.0), (-0.9239, -0.3827, -1.0), (-0.9239, -0.3827, 1.0), (-0.9808, -0.1951, -1.0), (-0.9808, -0.1951, 1.0), (-1.0, 9.656e-07, -1.0), (-1.0, 9.656e-07, 1.0), (-0.9808, 0.1951, -1.0), (-0.9808, 0.1951, 1.0), (-0.9239, 0.3827, -1.0), (-0.9239, 0.3827, 1.0), (-0.8315, 0.5556, -1.0), (-0.8315, 0.5556, 1.0), (-0.7071, 0.7071, -1.0), (-0.7071, 0.7071, 1.0), (-0.5556, 0.8315, -1.0), (-0.5556, 0.8315, 1.0), (-0.3827, 0.9239, -1.0), (-0.3827, 0.9239, 1.0), (-0.1951, 0.9808, -1.0), (-0.1951, 0.9808, 1.0)], [], [(0, 1, 3, 2), (2, 3, 5, 4), (4, 5, 7, 6), (6, 7, 9, 8), (8, 9, 11, 10), (10, 11, 13, 12), (12, 13, 15, 14), (14, 15, 17, 16), (16, 17, 19, 18), (18, 19, 21, 20), (20, 21, 23, 22), (22, 23, 25, 24), (24, 25, 27, 26), (26, 27, 29, 28), (28, 29, 31, 30), (30, 31, 33, 32), (32, 33, 35, 34), (34, 35, 37, 36), (36, 37, 39, 38), (38, 39, 41, 40), (40, 41, 43, 42), (42, 43, 45, 44), (44, 45, 47, 46), (46, 47, 49, 48), (48, 49, 51, 50), (50, 51, 53, 52), (52, 53, 55, 54), (54, 55, 57, 56), (56, 57, 59, 58), (58, 59, 61, 60), (3, 1, 63, 61, 59, 57, 55, 53, 51, 49, 47, 45, 43, 41, 39, 37, 35, 33, 31, 29, 27, 25, 23, 21, 19, 17, 15, 13, 11, 9, 7, 5), (62, 63, 1, 0), (60, 61, 63, 62), (0, 2, 4, 6, 8, 10, 12, 14, 16, 18, 20, 22, 24, 26, 28, 30, 32, 34, 36, 38, 40, 42, 44, 46, 48, 50, 52, 54, 56, 58, 60, 62)])
me_cylinder_004.use_remesh_preserve_volume = False
me_cylinder_004.use_remesh_preserve_attributes = False
me_cylinder_004.use_mirror_vertex_groups = False
me_cylinder_004.update()
me_cylinder_002 = bpy.data.meshes.new('Cylinder.002')
me_cylinder_002.from_pydata([(0.0, 1.0, -1.0), (0.0, 1.0, 1.0), (0.1951, 0.9808, -1.0), (0.1951, 0.9808, 1.0), (0.3827, 0.9239, -1.0), (0.3827, 0.9239, 1.0), (0.5556, 0.8315, -1.0), (0.5556, 0.8315, 1.0), (0.7071, 0.7071, -1.0), (0.7071, 0.7071, 1.0), (0.8315, 0.5556, -1.0), (0.8315, 0.5556, 1.0), (0.9239, 0.3827, -1.0), (0.9239, 0.3827, 1.0), (0.9808, 0.1951, -1.0), (0.9808, 0.1951, 1.0), (1.0, 7.55e-08, -1.0), (1.0, 7.55e-08, 1.0), (0.9808, -0.1951, -1.0), (0.9808, -0.1951, 1.0), (0.9239, -0.3827, -1.0), (0.9239, -0.3827, 1.0), (0.8315, -0.5556, -1.0), (0.8315, -0.5556, 1.0), (0.7071, -0.7071, -1.0), (0.7071, -0.7071, 1.0), (0.5556, -0.8315, -1.0), (0.5556, -0.8315, 1.0), (0.3827, -0.9239, -1.0), (0.3827, -0.9239, 1.0), (0.1951, -0.9808, -1.0), (0.1951, -0.9808, 1.0), (-3.258e-07, -1.0, -1.0), (-3.258e-07, -1.0, 1.0), (-0.1951, -0.9808, -1.0), (-0.1951, -0.9808, 1.0), (-0.3827, -0.9239, -1.0), (-0.3827, -0.9239, 1.0), (-0.5556, -0.8315, -1.0), (-0.5556, -0.8315, 1.0), (-0.7071, -0.7071, -1.0), (-0.7071, -0.7071, 1.0), (-0.8315, -0.5556, -1.0), (-0.8315, -0.5556, 1.0), (-0.9239, -0.3827, -1.0), (-0.9239, -0.3827, 1.0), (-0.9808, -0.1951, -1.0), (-0.9808, -0.1951, 1.0), (-1.0, 9.656e-07, -1.0), (-1.0, 9.656e-07, 1.0), (-0.9808, 0.1951, -1.0), (-0.9808, 0.1951, 1.0), (-0.9239, 0.3827, -1.0), (-0.9239, 0.3827, 1.0), (-0.8315, 0.5556, -1.0), (-0.8315, 0.5556, 1.0), (-0.7071, 0.7071, -1.0), (-0.7071, 0.7071, 1.0), (-0.5556, 0.8315, -1.0), (-0.5556, 0.8315, 1.0), (-0.3827, 0.9239, -1.0), (-0.3827, 0.9239, 1.0), (-0.1951, 0.9808, -1.0), (-0.1951, 0.9808, 1.0)], [], [(0, 1, 3, 2), (2, 3, 5, 4), (4, 5, 7, 6), (6, 7, 9, 8), (8, 9, 11, 10), (10, 11, 13, 12), (12, 13, 15, 14), (14, 15, 17, 16), (16, 17, 19, 18), (18, 19, 21, 20), (20, 21, 23, 22), (22, 23, 25, 24), (24, 25, 27, 26), (26, 27, 29, 28), (28, 29, 31, 30), (30, 31, 33, 32), (32, 33, 35, 34), (34, 35, 37, 36), (36, 37, 39, 38), (38, 39, 41, 40), (40, 41, 43, 42), (42, 43, 45, 44), (44, 45, 47, 46), (46, 47, 49, 48), (48, 49, 51, 50), (50, 51, 53, 52), (52, 53, 55, 54), (54, 55, 57, 56), (56, 57, 59, 58), (58, 59, 61, 60), (3, 1, 63, 61, 59, 57, 55, 53, 51, 49, 47, 45, 43, 41, 39, 37, 35, 33, 31, 29, 27, 25, 23, 21, 19, 17, 15, 13, 11, 9, 7, 5), (62, 63, 1, 0), (60, 61, 63, 62), (0, 2, 4, 6, 8, 10, 12, 14, 16, 18, 20, 22, 24, 26, 28, 30, 32, 34, 36, 38, 40, 42, 44, 46, 48, 50, 52, 54, 56, 58, 60, 62)])
me_cylinder_002.use_remesh_preserve_volume = False
me_cylinder_002.use_remesh_preserve_attributes = False
me_cylinder_002.use_mirror_vertex_groups = False
me_cylinder_002.update()
me_cylinder_001 = bpy.data.meshes.new('Cylinder.001')
me_cylinder_001.from_pydata([(0.0, 1.0, -1.0), (0.0, 1.0, 1.0), (0.1951, 0.9808, -1.0), (0.1951, 0.9808, 1.0), (0.3827, 0.9239, -1.0), (0.3827, 0.9239, 1.0), (0.5556, 0.8315, -1.0), (0.5556, 0.8315, 1.0), (0.7071, 0.7071, -1.0), (0.7071, 0.7071, 1.0), (0.8315, 0.5556, -1.0), (0.8315, 0.5556, 1.0), (0.9239, 0.3827, -1.0), (0.9239, 0.3827, 1.0), (0.9808, 0.1951, -1.0), (0.9808, 0.1951, 1.0), (1.0, 7.55e-08, -1.0), (1.0, 7.55e-08, 1.0), (0.9808, -0.1951, -1.0), (0.9808, -0.1951, 1.0), (0.9239, -0.3827, -1.0), (0.9239, -0.3827, 1.0), (0.8315, -0.5556, -1.0), (0.8315, -0.5556, 1.0), (0.7071, -0.7071, -1.0), (0.7071, -0.7071, 1.0), (0.5556, -0.8315, -1.0), (0.5556, -0.8315, 1.0), (0.3827, -0.9239, -1.0), (0.3827, -0.9239, 1.0), (0.1951, -0.9808, -1.0), (0.1951, -0.9808, 1.0), (-3.258e-07, -1.0, -1.0), (-3.258e-07, -1.0, 1.0), (-0.1951, -0.9808, -1.0), (-0.1951, -0.9808, 1.0), (-0.3827, -0.9239, -1.0), (-0.3827, -0.9239, 1.0), (-0.5556, -0.8315, -1.0), (-0.5556, -0.8315, 1.0), (-0.7071, -0.7071, -1.0), (-0.7071, -0.7071, 1.0), (-0.8315, -0.5556, -1.0), (-0.8315, -0.5556, 1.0), (-0.9239, -0.3827, -1.0), (-0.9239, -0.3827, 1.0), (-0.9808, -0.1951, -1.0), (-0.9808, -0.1951, 1.0), (-1.0, 9.656e-07, -1.0), (-1.0, 9.656e-07, 1.0), (-0.9808, 0.1951, -1.0), (-0.9808, 0.1951, 1.0), (-0.9239, 0.3827, -1.0), (-0.9239, 0.3827, 1.0), (-0.8315, 0.5556, -1.0), (-0.8315, 0.5556, 1.0), (-0.7071, 0.7071, -1.0), (-0.7071, 0.7071, 1.0), (-0.5556, 0.8315, -1.0), (-0.5556, 0.8315, 1.0), (-0.3827, 0.9239, -1.0), (-0.3827, 0.9239, 1.0), (-0.1951, 0.9808, -1.0), (-0.1951, 0.9808, 1.0)], [], [(0, 1, 3, 2), (2, 3, 5, 4), (4, 5, 7, 6), (6, 7, 9, 8), (8, 9, 11, 10), (10, 11, 13, 12), (12, 13, 15, 14), (14, 15, 17, 16), (16, 17, 19, 18), (18, 19, 21, 20), (20, 21, 23, 22), (22, 23, 25, 24), (24, 25, 27, 26), (26, 27, 29, 28), (28, 29, 31, 30), (30, 31, 33, 32), (32, 33, 35, 34), (34, 35, 37, 36), (36, 37, 39, 38), (38, 39, 41, 40), (40, 41, 43, 42), (42, 43, 45, 44), (44, 45, 47, 46), (46, 47, 49, 48), (48, 49, 51, 50), (50, 51, 53, 52), (52, 53, 55, 54), (54, 55, 57, 56), (56, 57, 59, 58), (58, 59, 61, 60), (3, 1, 63, 61, 59, 57, 55, 53, 51, 49, 47, 45, 43, 41, 39, 37, 35, 33, 31, 29, 27, 25, 23, 21, 19, 17, 15, 13, 11, 9, 7, 5), (62, 63, 1, 0), (60, 61, 63, 62), (0, 2, 4, 6, 8, 10, 12, 14, 16, 18, 20, 22, 24, 26, 28, 30, 32, 34, 36, 38, 40, 42, 44, 46, 48, 50, 52, 54, 56, 58, 60, 62)])
me_cylinder_001.use_remesh_preserve_volume = False
me_cylinder_001.use_remesh_preserve_attributes = False
me_cylinder_001.use_mirror_vertex_groups = False
me_cylinder_001.update()
me_cube_002 = bpy.data.meshes.new('Cube.002')
me_cube_002.from_pydata([(-1.0, -1.0, -1.0), (-1.0, -1.0, 1.0), (-1.0, 1.0, -1.0), (-1.0, 1.0, 1.0), (1.0, -1.0, -1.0), (1.0, -1.0, 1.0), (1.0, 1.0, -1.0), (1.0, 1.0, 1.0), (-1.0, -0.05599, 1.0), (-1.0, 0.0548, 1.0), (1.0, 0.05092, 1.0), (1.0, -0.05651, 1.0), (-1.0, -0.05599, 8.728), (-1.0, 0.0548, 8.721), (1.0, 0.05092, 8.733), (1.0, -0.05651, 8.728), (-1.0, -0.5681, 1.0), (-1.0, -0.4614, 1.0), (1.0, -0.4556, 1.0), (1.0, -0.5655, 1.0), (-1.0, 0.0548, 10.37), (1.0, 0.05092, 10.37), (-1.0, -0.5681, 1.0), (-1.0, -0.4614, 1.0), (1.0, -0.4556, 1.0), (1.0, -0.5655, 1.0), (-1.0, -0.05599, 6.214), (-1.0, -0.05599, 5.012), (1.0, -0.05651, 5.088), (1.0, -0.05651, 6.213), (-1.0, 0.3736, 1.0), (-1.0, 0.2747, 1.0), (1.0, 0.3798, 1.0), (1.0, 0.2793, 1.0), (-1.0, -0.1195, 5.709), (1.0, -0.1146, 5.76), (-1.0, 0.3736, 1.0), (-1.0, 0.2747, 1.0), (1.0, 0.3798, 1.0), (1.0, 0.2793, 1.0), (-1.0, 0.0548, 4.232), (-1.0, 0.0548, 3.223), (1.0, 0.05092, 4.207), (1.0, 0.05092, 3.133), (1.0, 0.1068, 3.661), (-1.0, 0.1059, 3.713), (-1.0, 0.0548, 4.232), (1.0, 0.05092, 4.207), (-0.9263, 0.1156, 9.688), (1.074, 0.1117, 9.688), (-0.967, 0.08211, 6.991), (-0.9476, 0.08466, 8.316), (1.053, 0.08217, 8.314), (1.033, 0.08089, 6.982), (-0.9263, 0.1156, 11.05), (1.074, 0.1117, 11.05), (-0.9691, 0.09932, 6.497), (1.031, 0.09837, 6.474), (-1.0, -0.05599, 10.37), (1.0, -0.05651, 10.37), (-1.096, -0.1024, 11.18), (0.9044, -0.09747, 11.23), (-1.012, -0.101, 9.124), (0.9876, -0.09611, 9.176), (-1.095, -0.1184, 9.819), (0.9049, -0.1135, 9.871), (0.993, -0.08926, 7.434), (0.9886, -0.08843, 8.456), (-1.007, -0.09425, 7.387), (-1.011, -0.09333, 8.428)], [], [(1, 16, 17, 8, 9, 31, 30, 3, 2, 0), (3, 7, 6, 2), (7, 32, 33, 10, 11, 18, 19, 5, 4, 6), (5, 1, 0, 4), (0, 2, 6, 4), (10, 33, 31, 9), (17, 16, 22, 23), (38, 36, 45, 44), (5, 19, 16, 1), (18, 11, 8, 17), (62, 63, 65, 64), (16, 19, 25, 22), (18, 17, 23, 24), (13, 12, 20), (19, 18, 24, 25), (23, 22, 34, 26, 27), (24, 23, 27, 28), (25, 24, 28, 29, 35), (9, 8, 27, 26, 12, 13, 40, 41), (11, 10, 43, 42, 14, 15, 29, 28), (8, 11, 28, 27), (30, 31, 37, 36), (26, 29, 15, 12), (32, 7, 3, 30), (33, 32, 38, 39), (32, 30, 36, 38), (31, 33, 39, 37), (43, 42, 40, 41), (39, 38, 44, 42, 43), (36, 37, 41, 40, 45), (37, 39, 43, 41), (10, 9, 41, 43), (44, 45, 40, 42), (42, 40, 46, 47), (49, 48, 54, 55), (21, 49, 55), (57, 56, 50, 53), (47, 46, 45, 44), (52, 51, 48, 49), (53, 50, 51, 52), (20, 21, 55, 54), (48, 20, 54), (15, 14, 21), (44, 45, 56, 57), (59, 21, 20, 58), (20, 12, 58), (12, 15, 59, 58), (15, 21, 59), (29, 28, 27, 26), (22, 25, 35, 34), (26, 34, 68, 69, 62, 12), (68, 66, 67, 69), (35, 29, 15, 63, 67, 66), (59, 58, 60, 61), (12, 62, 64, 58), (63, 15, 59, 65), (64, 65, 61, 60), (65, 59, 61), (69, 67, 63, 62), (58, 64, 60), (34, 35, 66, 68), (21, 14, 47, 44, 57, 53, 52, 49), (14, 42, 47), (46, 13, 20, 48, 51, 50, 56, 45), (40, 13, 46)])
me_cube_002.use_remesh_preserve_volume = False
me_cube_002.use_remesh_preserve_attributes = False
me_cube_002.use_mirror_vertex_groups = False
me_cube_002.update()
arm_armature = bpy.data.armatures.new('Armature')  # bones are not reproduced

# ---- objects
ob_armature_arm = bpy.data.objects.new('Armature.Arm', arm_armature)
ob_arm = bpy.data.objects.new('Arm', me_cylinder_003)
ob_base_left = bpy.data.objects.new('Base.Left', me_cube_012)
ob_wheel_back_left = bpy.data.objects.new('Wheel.Back.Left', me_cylinder_009)
ob_wheel_front_right = bpy.data.objects.new('Wheel.Front.Right', me_cylinder_008)
ob_axel_front_right = bpy.data.objects.new('Axel.Front.Right', me_cylinder_007)
ob_axel_stop_front_right_outter = bpy.data.objects.new('Axel.Stop.Front.Right.Outter', me_cube_011)
ob_axel_stop_front_right_inner = bpy.data.objects.new('Axel.Stop.Front.Right.Inner', me_cube_010)
ob_axel_stop_back_left_inner = bpy.data.objects.new('Axel.Stop.Back.Left.Inner', me_cube_009)
ob_axel_stop_back_right_outter = bpy.data.objects.new('Axel.Stop.Back.Right.Outter', me_cube_008)
ob_axel_back_right = bpy.data.objects.new('Axel.Back.Right', me_cylinder_006)
ob_axel_back_left = bpy.data.objects.new('Axel.Back.Left', me_cylinder_005)
ob_axel_stop_back_left_outter = bpy.data.objects.new('Axel.Stop.Back.Left.Outter', me_cube_006)
ob_axel_stop_right_back_inner = bpy.data.objects.new('Axel.Stop.Right.Back.Inner', me_cube_005)
ob_axel_stop_left_front_inner = bpy.data.objects.new('Axel.Stop.Left.Front.Inner', me_cube_004)
ob_axel_stop_left_front_outter = bpy.data.objects.new('Axel.Stop.Left.Front.Outter', me_cube_003)
ob_axel_front_left = bpy.data.objects.new('Axel.Front.Left', me_cylinder_004)
ob_wheel_front_left = bpy.data.objects.new('Wheel.Front.Left', me_cylinder_002)
ob_wheel_back_right = bpy.data.objects.new('Wheel.Back.Right', me_cylinder_001)
ob_base_right = bpy.data.objects.new('Base.Right', me_cube_002)

# ---- transforms, parenting, visibility, modifiers, constraints
ob_armature_arm.location = (0.0, 0.0, 3.097)
ob_armature_arm.show_in_front = True
ob_armature_arm.lineart.crease_threshold = 0.0
ob_arm.parent = ob_armature_arm
ob_arm.matrix_parent_inverse = Matrix(((1.0, 0.0, 0.0, -0.0), (0.0, 1.0, 0.0, -0.0), (0.0, 0.0, 1.0, -3.097), (0.0, 0.0, 0.0, 1.0)))
ob_arm.location = (0.0, 0.0, 3.09)
ob_arm.rotation_euler = (-0.0, 1.571, 0.0)
ob_arm.scale = (0.2, 0.2, 1.5)
ob_arm.lineart.crease_threshold = 0.0
_vg = ob_arm.vertex_groups.new(name='Arm')
_vg.add([0, 1, 2, 3, 4, 5, 6, 7, 8, 9, 10, 11, 12, 13, 14, 15, 16, 17, 18, 19, 20, 21, 22, 23, 24, 25, 26, 27, 28, 29, 30, 31, 32, 33, 34, 35, 36, 37, 38, 39, 40, 41, 42, 43, 44, 45, 46, 47, 48, 49, 50, 51, 52, 53, 54, 55, 56, 57, 58, 59, 60, 61, 62, 63, 64, 65, 66, 67, 68, 69, 70, 71, 72, 73, 74, 75, 76, 77, 78, 79, 80, 81, 82, 83, 84, 85, 86, 87, 88, 89, 90, 91, 92, 93, 94, 95, 96, 97, 98, 99, 100, 101, 102, 103, 104, 105, 106, 107, 108, 109, 110, 111, 112, 113, 114, 115, 116, 117, 118, 119, 120, 121, 122, 123, 124, 125, 126, 127, 128, 129, 130, 131, 132, 133, 134, 135, 136, 137, 138, 139, 140, 141, 142, 143, 144, 145, 146, 147, 148, 149, 150, 151, 152, 153, 154, 155, 156, 157, 158, 159, 160, 161, 162, 163, 164, 165, 166, 167, 168, 169, 170, 171, 172, 173, 174, 175, 176, 177, 178, 179, 180, 181, 182, 183, 184, 185, 186, 187, 188, 189, 190, 191, 192, 193, 194, 195], 1.0, 'REPLACE')
_m = ob_arm.modifiers.new('Armature', 'ARMATURE')
_m.object = ob_armature_arm
ob_base_left.location = (1.5, 0.0, 0.0)
ob_base_left.scale = (0.2, 5.0, 0.4)
ob_base_left.lineart.crease_threshold = 0.0
ob_wheel_back_left.location = (1.815, 4.612, 0.0)
ob_wheel_back_left.rotation_euler = (-0.0, 1.571, 0.0)
ob_wheel_back_left.scale = (0.7161, 0.7161, 0.1285)
ob_wheel_back_left.lineart.crease_threshold = 0.0
ob_wheel_front_right.location = (-1.815, -4.633, 0.0)
ob_wheel_front_right.rotation_euler = (-0.0, 1.571, 0.0)
ob_wheel_front_right.scale = (0.7161, 0.7161, 0.1285)
ob_wheel_front_right.lineart.crease_threshold = 0.0
ob_axel_front_right.location = (-1.62, -4.633, 0.0)
ob_axel_front_right.rotation_euler = (-0.0, 1.571, 0.0)
ob_axel_front_right.scale = (0.1, 0.1, 0.4535)
ob_axel_front_right.lineart.crease_threshold = 0.0
ob_axel_stop_front_right_outter.location = (-1.999, -4.633, 0.0)
ob_axel_stop_front_right_outter.rotation_euler = (-0.5921, -0.0, 0.0)
ob_axel_stop_front_right_outter.scale = (0.05, 0.05552, 0.1693)
ob_axel_stop_front_right_outter.lineart.crease_threshold = 0.0
ob_axel_stop_front_right_inner.location = (-1.243, -4.633, 0.0)
ob_axel_stop_front_right_inner.rotation_euler = (-0.5921, 0.0, 0.0)
ob_axel_stop_front_right_inner.scale = (0.05, 0.05552, 0.1693)
ob_axel_stop_front_right_inner.lineart.crease_threshold = 0.0
ob_axel_stop_back_left_inner.location = (1.243, 4.612, 0.0)
ob_axel_stop_back_left_inner.rotation_euler = (0.5921, 0.0, 0.0)
ob_axel_stop_back_left_inner.scale = (0.05, 0.05552, 0.1693)
ob_axel_stop_back_left_inner.lineart.crease_threshold = 0.0
ob_axel_stop_back_right_outter.location = (-1.999, 4.612, 0.0)
ob_axel_stop_back_right_outter.rotation_euler = (0.5921, -0.0, 0.0)
ob_axel_stop_back_right_outter.scale = (0.05, 0.05552, 0.1693)
ob_axel_stop_back_right_outter.lineart.crease_threshold = 0.0
ob_axel_back_right.location = (-1.62, 4.612, 0.0)
ob_axel_back_right.rotation_euler = (-0.0, 1.571, 0.0)
ob_axel_back_right.scale = (0.1, 0.1, 0.4535)
ob_axel_back_right.lineart.crease_threshold = 0.0
ob_axel_back_left.location = (1.62, 4.612, 0.0)
ob_axel_back_left.rotation_euler = (-0.0, 1.571, 0.0)
ob_axel_back_left.scale = (0.1, 0.1, 0.4535)
ob_axel_back_left.lineart.crease_threshold = 0.0
ob_axel_stop_back_left_outter.location = (1.999, 4.612, 0.0)
ob_axel_stop_back_left_outter.rotation_euler = (0.5921, -0.0, 0.0)
ob_axel_stop_back_left_outter.scale = (0.05, 0.05552, 0.1693)
ob_axel_stop_back_left_outter.lineart.crease_threshold = 0.0
ob_axel_stop_right_back_inner.location = (-1.243, 4.612, 0.0)
ob_axel_stop_right_back_inner.rotation_euler = (0.5921, 0.0, 0.0)
ob_axel_stop_right_back_inner.scale = (0.05, 0.05552, 0.1693)
ob_axel_stop_right_back_inner.lineart.crease_threshold = 0.0
ob_axel_stop_left_front_inner.location = (1.243, -4.633, 0.0)
ob_axel_stop_left_front_inner.rotation_euler = (-0.5921, 0.0, 0.0)
ob_axel_stop_left_front_inner.scale = (0.05, 0.05552, 0.1693)
ob_axel_stop_left_front_inner.lineart.crease_threshold = 0.0
ob_axel_stop_left_front_outter.location = (1.999, -4.633, 0.0)
ob_axel_stop_left_front_outter.rotation_euler = (-0.5921, -0.0, 0.0)
ob_axel_stop_left_front_outter.scale = (0.05, 0.05552, 0.1693)
ob_axel_stop_left_front_outter.lineart.crease_threshold = 0.0
ob_axel_front_left.location = (1.62, -4.633, 0.0)
ob_axel_front_left.rotation_euler = (-0.0, 1.571, 0.0)
ob_axel_front_left.scale = (0.1, 0.1, 0.4535)
ob_axel_front_left.lineart.crease_threshold = 0.0
ob_wheel_front_left.location = (1.815, -4.633, 0.0)
ob_wheel_front_left.rotation_euler = (-0.0, 1.571, 0.0)
ob_wheel_front_left.scale = (0.7161, 0.7161, 0.1285)
ob_wheel_front_left.lineart.crease_threshold = 0.0
ob_wheel_back_right.location = (-1.815, 4.612, 0.0)
ob_wheel_back_right.rotation_euler = (-0.0, 1.571, 0.0)
ob_wheel_back_right.scale = (0.7161, 0.7161, 0.1285)
ob_wheel_back_right.lineart.crease_threshold = 0.0
ob_base_right.location = (-1.5, 0.0, 0.0)
ob_base_right.scale = (0.2, 5.0, 0.4)
ob_base_right.lineart.crease_threshold = 0.0

# ---- collection membership
col_collection_1.objects.link(ob_armature_arm)
col_collection_1.objects.link(ob_arm)
col_collection_1.objects.link(ob_base_left)
col_collection_1.objects.link(ob_wheel_back_left)
col_collection_1.objects.link(ob_wheel_front_right)
col_collection_1.objects.link(ob_axel_front_right)
col_collection_1.objects.link(ob_axel_stop_front_right_outter)
col_collection_1.objects.link(ob_axel_stop_front_right_inner)
col_collection_1.objects.link(ob_axel_stop_back_left_inner)
col_collection_1.objects.link(ob_axel_stop_back_right_outter)
col_collection_1.objects.link(ob_axel_back_right)
col_collection_1.objects.link(ob_axel_back_left)
col_collection_1.objects.link(ob_axel_stop_back_left_outter)
col_collection_1.objects.link(ob_axel_stop_right_back_inner)
col_collection_1.objects.link(ob_axel_stop_left_front_inner)
col_collection_1.objects.link(ob_axel_stop_left_front_outter)
col_collection_1.objects.link(ob_axel_front_left)
col_collection_1.objects.link(ob_wheel_front_left)
col_collection_1.objects.link(ob_wheel_back_right)
col_collection_1.objects.link(ob_base_right)

# ---- scene / render settings (as saved in the file)
scene.frame_start = 1; scene.frame_end = 250; scene.frame_set(1)
scene.render.engine = 'BLENDER_EEVEE_NEXT'
scene.render.resolution_percentage = 50
scene.render.dither_intensity = 0.0
scene.cycles.use_denoising = False
scene.cycles.samples = 10
scene.cycles.sampling_pattern = 'TABULATED_SOBOL'
scene.cycles.light_sampling_threshold = 0.0
scene.cycles.use_adaptive_sampling = False
scene.cycles.use_light_tree = False
scene.cycles.blur_glossy = 0.0
scene.cycles.pixel_filter_type = 'GAUSSIAN'
scene.cycles.sample_clamp_indirect = 0.0
scene.view_settings.view_transform = 'Standard'
bpy.context.view_layer.update()

# ---- added for rendering (the .blend has no active camera and no usable light): camera, sun
cam_auto = bpy.data.cameras.new('AutoCamera')
cam_auto.lens = 50.0
cam_auto.sensor_width = 36.0
cam_auto.clip_end = 1000.0
ob_auto_camera = bpy.data.objects.new('AutoCamera', cam_auto)
scene.collection.objects.link(ob_auto_camera)
ob_auto_camera.location = (11.7298, -14.0301, 11.2717)
ob_auto_camera.rotation_euler = (1.09748, -7.21219e-08, 0.694738)
scene.camera = ob_auto_camera
light_auto_sun = bpy.data.lights.new('AutoSun', 'SUN')
light_auto_sun.energy = 3.0
light_auto_sun.angle = 0.0523599
ob_auto_sun = bpy.data.objects.new('AutoSun', light_auto_sun)
scene.collection.objects.link(ob_auto_sun)
ob_auto_sun.rotation_euler = (0.872665, 0.174533, 0.523599)
bpy.context.view_layer.update()
